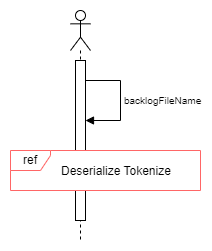

The diagram above was exported from draw.io. Its source (the exported page's mxGraphModel, read from the mxfile embedded in the PNG):
<mxGraphModel dx="1180" dy="-238" grid="1" gridSize="10" guides="1" tooltips="1" connect="1" arrows="1" fold="1" page="1" pageScale="1" pageWidth="850" pageHeight="1100" math="0" shadow="0">
  <root>
    <mxCell id="0" />
    <mxCell id="1" parent="0" />
    <mxCell id="KSsv7atOFaTJ0OmW_SJW-2" value="" style="shape=umlLifeline;perimeter=lifelinePerimeter;whiteSpace=wrap;html=1;container=1;dropTarget=0;collapsible=0;recursiveResize=0;outlineConnect=0;portConstraint=eastwest;newEdgeStyle={&quot;edgeStyle&quot;:&quot;elbowEdgeStyle&quot;,&quot;elbow&quot;:&quot;vertical&quot;,&quot;curved&quot;:0,&quot;rounded&quot;:0};participant=umlActor;size=40;" parent="1" vertex="1">
      <mxGeometry x="110" y="1110" width="20" height="230" as="geometry" />
    </mxCell>
    <mxCell id="KSsv7atOFaTJ0OmW_SJW-3" value="" style="html=1;points=[];perimeter=orthogonalPerimeter;outlineConnect=0;targetShapes=umlLifeline;portConstraint=eastwest;newEdgeStyle={&quot;edgeStyle&quot;:&quot;elbowEdgeStyle&quot;,&quot;elbow&quot;:&quot;vertical&quot;,&quot;curved&quot;:0,&quot;rounded&quot;:0};" parent="KSsv7atOFaTJ0OmW_SJW-2" vertex="1">
      <mxGeometry x="5" y="50" width="10" height="160" as="geometry" />
    </mxCell>
    <mxCell id="KSsv7atOFaTJ0OmW_SJW-4" value="&lt;font style=&quot;font-size: 10px;&quot;&gt;backlogFileName&lt;/font&gt;" style="html=1;align=left;spacingLeft=2;endArrow=block;rounded=0;edgeStyle=orthogonalEdgeStyle;curved=0;rounded=0;" parent="KSsv7atOFaTJ0OmW_SJW-2" source="KSsv7atOFaTJ0OmW_SJW-3" target="KSsv7atOFaTJ0OmW_SJW-3" edge="1">
      <mxGeometry relative="1" as="geometry">
        <mxPoint x="20" y="60" as="sourcePoint" />
        <Array as="points">
          <mxPoint x="50" y="70" />
          <mxPoint x="50" y="110" />
        </Array>
        <mxPoint x="20" y="90" as="targetPoint" />
      </mxGeometry>
    </mxCell>
    <mxCell id="KSsv7atOFaTJ0OmW_SJW-5" value="ref" style="shape=umlFrame;whiteSpace=wrap;html=1;pointerEvents=0;gradientColor=#FFFFFF;swimlaneFillColor=default;strokeColor=#FF6666;width=40;height=20;" parent="1" vertex="1">
      <mxGeometry x="50" y="1250" width="190" height="40" as="geometry" />
    </mxCell>
    <mxCell id="KSsv7atOFaTJ0OmW_SJW-6" value="Deserialize Tokenize" style="text;strokeColor=none;fillColor=none;align=left;verticalAlign=top;spacingLeft=4;spacingRight=4;overflow=hidden;rotatable=0;points=[[0,0.5],[1,0.5]];portConstraint=eastwest;whiteSpace=wrap;html=1;" parent="1" vertex="1">
      <mxGeometry x="95" y="1257" width="125" height="26" as="geometry" />
    </mxCell>
  </root>
</mxGraphModel>